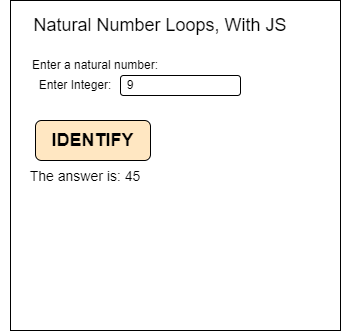

The diagram above was exported from draw.io. Its source (the exported page's mxGraphModel, read from the mxfile embedded in the PNG):
<mxGraphModel dx="674" dy="357" grid="1" gridSize="10" guides="1" tooltips="1" connect="1" arrows="1" fold="1" page="1" pageScale="1" pageWidth="827" pageHeight="1169" math="0" shadow="0">
  <root>
    <mxCell id="0" />
    <mxCell id="1" parent="0" />
    <mxCell id="2" value="" style="whiteSpace=wrap;html=1;aspect=fixed;" vertex="1" parent="1">
      <mxGeometry x="30" y="20" width="330" height="330" as="geometry" />
    </mxCell>
    <mxCell id="3" value="&lt;font style=&quot;font-size: 18px&quot;&gt;Natural Number Loops, With JS&lt;/font&gt;" style="text;html=1;strokeColor=none;fillColor=none;align=center;verticalAlign=middle;whiteSpace=wrap;rounded=0;" vertex="1" parent="1">
      <mxGeometry x="40" y="30" width="280" height="30" as="geometry" />
    </mxCell>
    <mxCell id="4" value="Enter a natural number:" style="text;html=1;strokeColor=none;fillColor=none;align=center;verticalAlign=middle;whiteSpace=wrap;rounded=0;" vertex="1" parent="1">
      <mxGeometry x="20" y="70" width="190" height="30" as="geometry" />
    </mxCell>
    <mxCell id="5" value="Enter Integer:" style="text;html=1;strokeColor=none;fillColor=none;align=center;verticalAlign=middle;whiteSpace=wrap;rounded=0;" vertex="1" parent="1">
      <mxGeometry x="40" y="90" width="110" height="30" as="geometry" />
    </mxCell>
    <mxCell id="6" value="" style="rounded=1;whiteSpace=wrap;html=1;" vertex="1" parent="1">
      <mxGeometry x="140" y="95" width="120" height="20" as="geometry" />
    </mxCell>
    <mxCell id="7" value="9" style="text;html=1;strokeColor=none;fillColor=none;align=center;verticalAlign=middle;whiteSpace=wrap;rounded=0;" vertex="1" parent="1">
      <mxGeometry x="120" y="90" width="60" height="30" as="geometry" />
    </mxCell>
    <mxCell id="8" value="&lt;font color=&quot;#000000&quot; style=&quot;font-size: 18px&quot;&gt;&lt;b&gt;IDENTIFY&lt;/b&gt;&lt;/font&gt;" style="rounded=1;whiteSpace=wrap;html=1;fontColor=#999999;fillColor=#FFE7C2;" vertex="1" parent="1">
      <mxGeometry x="55" y="140" width="115" height="40" as="geometry" />
    </mxCell>
    <mxCell id="9" value="&lt;font style=&quot;font-size: 14px&quot;&gt;The answer is: 45&lt;/font&gt;" style="text;html=1;strokeColor=none;fillColor=none;align=center;verticalAlign=middle;whiteSpace=wrap;rounded=0;fontSize=18;fontColor=#000000;" vertex="1" parent="1">
      <mxGeometry x="20" y="180" width="170" height="30" as="geometry" />
    </mxCell>
  </root>
</mxGraphModel>